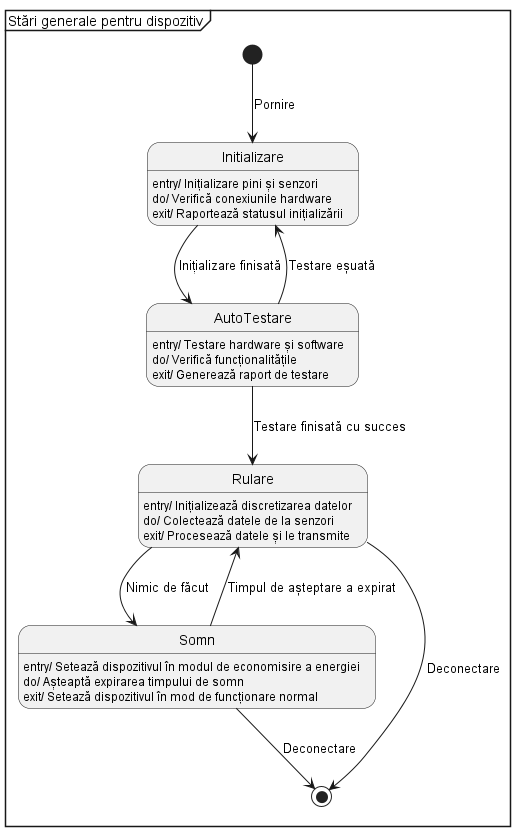

The diagram above was rendered by PlantUML. Its source (embedded in the PNG):
@startuml

mainframe Stări generale pentru dispozitiv

[*] --> Initializare : Pornire
Initializare : entry/ Inițializare pini și senzori
Initializare : do/ Verifică conexiunile hardware
Initializare : exit/ Raportează statusul inițializării

Initializare --> AutoTestare : Inițializare finisată
AutoTestare : entry/ Testare hardware și software
AutoTestare : do/ Verifică funcționalitățile
AutoTestare : exit/ Generează raport de testare

AutoTestare --> Rulare : Testare finisată cu succes
AutoTestare --> Initializare : Testare eșuată

Rulare : entry/ Inițializează discretizarea datelor
Rulare : do/ Colectează datele de la senzori
Rulare : exit/ Procesează datele și le transmite

Rulare --> Somn : Nimic de făcut
Somn : entry/ Setează dispozitivul în modul de economisire a energiei
Somn : do/ Așteaptă expirarea timpului de somn
Somn : exit/ Setează dispozitivul în mod de funcționare normal

Somn --> Rulare : Timpul de așteptare a expirat
Rulare --> [*] : Deconectare
Somn --> [*] :Deconectare

@enduml